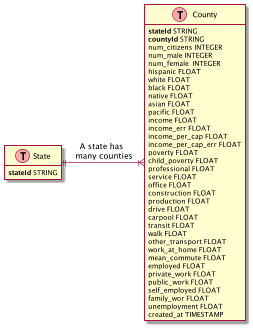

The diagram above was rendered by PlantUML. Its source (embedded in the PNG):
@startuml
' uncomment the line below if you're using computer with a retina display
 skinparam dpi 300
!define Table(name,desc) class name as "desc" << (T,#FFAAAA) >>
' we use bold for primary key
' green color for unique
' and underscore for not_null
!define primary_key(x) <b>x</b>
!define unique(x) <color:green>x</color>
!define not_null(x) <u>x</u>
' other tags available:
' <i></i>
' <back:COLOR></color>, where color is a color name or html color code
' (#FFAACC)
' see: http://plantuml.com/classes.html#More
hide methods
hide stereotypes

' entities

Table(STATE, "State") {
primary_key(stateId) STRING
}

Table(COUNTY, "County") {
primary_key(stateId) STRING
primary_key(countyId) STRING
num_citizens INTEGER
num_male INTEGER
num_female  INTEGER
hispanic FLOAT
white FLOAT
black FLOAT
native FLOAT
asian FLOAT
pacific FLOAT
income FLOAT
income_err FLOAT
income_per_cap FLOAT
income_per_cap_err FLOAT
poverty FLOAT
child_poverty FLOAT
professional FLOAT
service FLOAT
office FLOAT
construction FLOAT
production FLOAT
drive FLOAT
carpool FLOAT
transit FLOAT
walk FLOAT
other_transport FLOAT
work_at_home FLOAT
mean_commute FLOAT
employed FLOAT
private_work FLOAT
public_work FLOAT
self_employed FLOAT
family_wor FLOAT
unemployment FLOAT
created_at TIMESTAMP
}



' relationships
' one to many relationship
STATE ||-right-|{ COUNTY : "A state has \n many counties"
@enduml